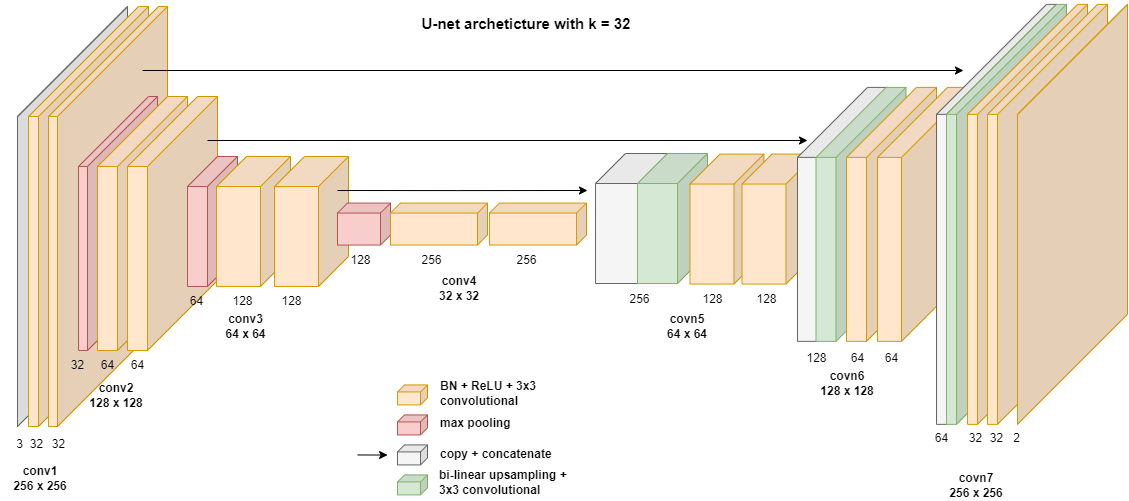

The diagram above was exported from draw.io. Its source (the exported page's mxGraphModel, read from the mxfile embedded in the PNG):
<mxGraphModel dx="1529" dy="817" grid="1" gridSize="10" guides="1" tooltips="1" connect="1" arrows="1" fold="1" page="0" pageScale="1" pageWidth="1654" pageHeight="1169" math="0" shadow="0">
  <root>
    <mxCell id="0" />
    <mxCell id="1" parent="0" />
    <mxCell id="-IOG-JnelObulEaHI8Jq-29" value="" style="shape=cube;whiteSpace=wrap;html=1;boundedLbl=1;backgroundOutline=1;darkOpacity=0.05;darkOpacity2=0.1;size=30;direction=east;flipH=1;fillColor=#f5f5f5;fontColor=#333333;strokeColor=#666666;" vertex="1" parent="1">
      <mxGeometry x="638" y="243" width="74" height="130" as="geometry" />
    </mxCell>
    <mxCell id="-IOG-JnelObulEaHI8Jq-17" value="" style="shape=cube;whiteSpace=wrap;html=1;boundedLbl=1;backgroundOutline=1;darkOpacity=0.05;darkOpacity2=0.1;size=30;direction=east;flipH=1;fillColor=#d5e8d4;strokeColor=#82b366;" vertex="1" parent="1">
      <mxGeometry x="680" y="243" width="70" height="130" as="geometry" />
    </mxCell>
    <mxCell id="-IOG-JnelObulEaHI8Jq-18" value="" style="shape=cube;whiteSpace=wrap;html=1;boundedLbl=1;backgroundOutline=1;darkOpacity=0.05;darkOpacity2=0.1;size=30;direction=east;flipH=1;fillColor=#ffe6cc;strokeColor=#d79b00;" vertex="1" parent="1">
      <mxGeometry x="732.5" y="243.56" width="74" height="130" as="geometry" />
    </mxCell>
    <mxCell id="-IOG-JnelObulEaHI8Jq-19" value="" style="shape=cube;whiteSpace=wrap;html=1;boundedLbl=1;backgroundOutline=1;darkOpacity=0.05;darkOpacity2=0.1;size=30;direction=east;flipH=1;fillColor=#ffe6cc;strokeColor=#d79b00;" vertex="1" parent="1">
      <mxGeometry x="784.5" y="243.56" width="74" height="130" as="geometry" />
    </mxCell>
    <mxCell id="-IOG-JnelObulEaHI8Jq-59" value="" style="shape=cube;whiteSpace=wrap;html=1;boundedLbl=1;backgroundOutline=1;darkOpacity=0.05;darkOpacity2=0.1;size=70;direction=east;flipH=1;fillColor=#f5f5f5;strokeColor=#666666;fontColor=#333333;" vertex="1" parent="1">
      <mxGeometry x="840" y="176.88" width="90" height="254" as="geometry" />
    </mxCell>
    <mxCell id="-IOG-JnelObulEaHI8Jq-45" value="" style="shape=cube;whiteSpace=wrap;html=1;boundedLbl=1;backgroundOutline=1;darkOpacity=0.05;darkOpacity2=0.1;size=110;direction=east;flipH=1;fillColor=#f5f5f5;strokeColor=#666666;fontColor=#333333;" vertex="1" parent="1">
      <mxGeometry x="60" y="96.06" width="110" height="420" as="geometry" />
    </mxCell>
    <mxCell id="-IOG-JnelObulEaHI8Jq-15" value="" style="shape=cube;whiteSpace=wrap;html=1;boundedLbl=1;backgroundOutline=1;darkOpacity=0.05;darkOpacity2=0.1;size=10;direction=east;flipH=1;fillColor=#ffe6cc;strokeColor=#d79b00;" vertex="1" parent="1">
      <mxGeometry x="532" y="292.56" width="97" height="42" as="geometry" />
    </mxCell>
    <mxCell id="4f-DMQIj-ya-iA7LCkDa-1" value="" style="shape=cube;whiteSpace=wrap;html=1;boundedLbl=1;backgroundOutline=1;darkOpacity=0.05;darkOpacity2=0.1;size=110;direction=east;flipH=1;fillColor=#ffe6cc;strokeColor=#d79b00;" parent="1" vertex="1">
      <mxGeometry x="71" y="96" width="120" height="420" as="geometry" />
    </mxCell>
    <mxCell id="4f-DMQIj-ya-iA7LCkDa-2" value="" style="shape=cube;whiteSpace=wrap;html=1;boundedLbl=1;backgroundOutline=1;darkOpacity=0.05;darkOpacity2=0.1;size=110;direction=east;flipH=1;fillColor=#ffe6cc;strokeColor=#d79b00;" parent="1" vertex="1">
      <mxGeometry x="91" y="96" width="119" height="420" as="geometry" />
    </mxCell>
    <mxCell id="4f-DMQIj-ya-iA7LCkDa-3" value="" style="shape=cube;whiteSpace=wrap;html=1;boundedLbl=1;backgroundOutline=1;darkOpacity=0.05;darkOpacity2=0.1;size=70;direction=east;flipH=1;fillColor=#f8cecc;strokeColor=#b85450;" parent="1" vertex="1">
      <mxGeometry x="121" y="186" width="79" height="254" as="geometry" />
    </mxCell>
    <mxCell id="4f-DMQIj-ya-iA7LCkDa-4" value="" style="shape=cube;whiteSpace=wrap;html=1;boundedLbl=1;backgroundOutline=1;darkOpacity=0.05;darkOpacity2=0.1;size=70;direction=east;flipH=1;fillColor=#ffe6cc;strokeColor=#d79b00;" parent="1" vertex="1">
      <mxGeometry x="140" y="186" width="90" height="254" as="geometry" />
    </mxCell>
    <mxCell id="4f-DMQIj-ya-iA7LCkDa-23" value="" style="shape=cube;whiteSpace=wrap;html=1;boundedLbl=1;backgroundOutline=1;darkOpacity=0.05;darkOpacity2=0.1;size=7;direction=east;flipH=1;fillColor=#ffe6cc;strokeColor=#d79b00;" parent="1" vertex="1">
      <mxGeometry x="440" y="474.40999999999997" width="30" height="20" as="geometry" />
    </mxCell>
    <mxCell id="4f-DMQIj-ya-iA7LCkDa-24" value="" style="shape=cube;whiteSpace=wrap;html=1;boundedLbl=1;backgroundOutline=1;darkOpacity=0.05;darkOpacity2=0.1;size=7;direction=east;flipH=1;fillColor=#f8cecc;strokeColor=#b85450;" parent="1" vertex="1">
      <mxGeometry x="440" y="504.4100000000001" width="30" height="20" as="geometry" />
    </mxCell>
    <mxCell id="4f-DMQIj-ya-iA7LCkDa-26" value="" style="shape=cube;whiteSpace=wrap;html=1;boundedLbl=1;backgroundOutline=1;darkOpacity=0.05;darkOpacity2=0.1;size=7;direction=east;flipH=1;fillColor=#f5f5f5;strokeColor=#666666;fontColor=#333333;" parent="1" vertex="1">
      <mxGeometry x="440" y="534.4100000000001" width="30" height="20" as="geometry" />
    </mxCell>
    <mxCell id="4f-DMQIj-ya-iA7LCkDa-28" value="" style="shape=cube;whiteSpace=wrap;html=1;boundedLbl=1;backgroundOutline=1;darkOpacity=0.05;darkOpacity2=0.1;size=7;direction=east;flipH=1;fillColor=#d5e8d4;strokeColor=#82b366;" parent="1" vertex="1">
      <mxGeometry x="440" y="564.4100000000001" width="30" height="20" as="geometry" />
    </mxCell>
    <mxCell id="4f-DMQIj-ya-iA7LCkDa-32" value="&lt;b&gt;conv3&lt;br&gt;64 x 64&lt;br&gt;&lt;/b&gt;" style="text;html=1;strokeColor=none;fillColor=none;align=center;verticalAlign=middle;whiteSpace=wrap;rounded=0;" parent="1" vertex="1">
      <mxGeometry x="262" y="400.88" width="53" height="30" as="geometry" />
    </mxCell>
    <mxCell id="4f-DMQIj-ya-iA7LCkDa-33" value="&lt;b&gt;conv4&lt;br&gt;32 x 32&lt;br&gt;&lt;/b&gt;" style="text;html=1;strokeColor=none;fillColor=none;align=center;verticalAlign=middle;whiteSpace=wrap;rounded=0;" parent="1" vertex="1">
      <mxGeometry x="472" y="355.44" width="60" height="45.44" as="geometry" />
    </mxCell>
    <mxCell id="4f-DMQIj-ya-iA7LCkDa-34" value="&lt;b&gt;covn5&lt;br&gt;64 x 64&lt;br&gt;&lt;/b&gt;" style="text;html=1;strokeColor=none;fillColor=none;align=center;verticalAlign=middle;whiteSpace=wrap;rounded=0;" parent="1" vertex="1">
      <mxGeometry x="700" y="400.88" width="60" height="30" as="geometry" />
    </mxCell>
    <mxCell id="4f-DMQIj-ya-iA7LCkDa-39" value="64" style="text;html=1;strokeColor=none;fillColor=none;align=center;verticalAlign=middle;whiteSpace=wrap;rounded=0;" parent="1" vertex="1">
      <mxGeometry x="131" y="440" width="39" height="30" as="geometry" />
    </mxCell>
    <mxCell id="4f-DMQIj-ya-iA7LCkDa-50" value="BN + ReLU + 3x3 convolutional" style="text;html=1;strokeColor=none;fillColor=none;align=left;verticalAlign=middle;whiteSpace=wrap;rounded=0;fontStyle=1" parent="1" vertex="1">
      <mxGeometry x="481" y="471.47" width="176" height="23.88" as="geometry" />
    </mxCell>
    <mxCell id="4f-DMQIj-ya-iA7LCkDa-51" value="max pooling" style="text;html=1;strokeColor=none;fillColor=none;align=left;verticalAlign=middle;whiteSpace=wrap;rounded=0;fontStyle=1" parent="1" vertex="1">
      <mxGeometry x="481" y="501.47" width="138" height="23.88" as="geometry" />
    </mxCell>
    <mxCell id="4f-DMQIj-ya-iA7LCkDa-52" value="copy + concatenate" style="text;html=1;strokeColor=none;fillColor=none;align=left;verticalAlign=middle;whiteSpace=wrap;rounded=0;fontStyle=1" parent="1" vertex="1">
      <mxGeometry x="481" y="532.53" width="138" height="23.88" as="geometry" />
    </mxCell>
    <mxCell id="4f-DMQIj-ya-iA7LCkDa-53" value="bi-linear upsampling + 3x3 convolutional" style="text;html=1;strokeColor=none;fillColor=none;align=left;verticalAlign=middle;whiteSpace=wrap;rounded=0;fontStyle=1" parent="1" vertex="1">
      <mxGeometry x="480" y="560.53" width="138" height="23.88" as="geometry" />
    </mxCell>
    <mxCell id="-IOG-JnelObulEaHI8Jq-4" value="" style="shape=cube;whiteSpace=wrap;html=1;boundedLbl=1;backgroundOutline=1;darkOpacity=0.05;darkOpacity2=0.1;size=70;direction=east;flipH=1;fillColor=#ffe6cc;strokeColor=#d79b00;" vertex="1" parent="1">
      <mxGeometry x="170" y="186" width="90" height="254" as="geometry" />
    </mxCell>
    <mxCell id="-IOG-JnelObulEaHI8Jq-6" value="" style="shape=cube;whiteSpace=wrap;html=1;boundedLbl=1;backgroundOutline=1;darkOpacity=0.05;darkOpacity2=0.1;size=30;direction=east;flipH=1;fillColor=#f8cecc;strokeColor=#b85450;" vertex="1" parent="1">
      <mxGeometry x="230" y="246" width="50" height="130" as="geometry" />
    </mxCell>
    <mxCell id="-IOG-JnelObulEaHI8Jq-8" value="" style="shape=cube;whiteSpace=wrap;html=1;boundedLbl=1;backgroundOutline=1;darkOpacity=0.05;darkOpacity2=0.1;size=30;direction=east;flipH=1;fillColor=#ffe6cc;strokeColor=#d79b00;" vertex="1" parent="1">
      <mxGeometry x="259" y="246" width="74" height="130" as="geometry" />
    </mxCell>
    <mxCell id="-IOG-JnelObulEaHI8Jq-10" value="" style="shape=cube;whiteSpace=wrap;html=1;boundedLbl=1;backgroundOutline=1;darkOpacity=0.05;darkOpacity2=0.1;size=30;direction=east;flipH=1;fillColor=#ffe6cc;strokeColor=#d79b00;" vertex="1" parent="1">
      <mxGeometry x="317" y="246" width="74" height="130" as="geometry" />
    </mxCell>
    <mxCell id="-IOG-JnelObulEaHI8Jq-11" value="" style="shape=cube;whiteSpace=wrap;html=1;boundedLbl=1;backgroundOutline=1;darkOpacity=0.05;darkOpacity2=0.1;size=10;direction=east;flipH=1;fillColor=#f8cecc;strokeColor=#b85450;" vertex="1" parent="1">
      <mxGeometry x="380" y="292.56" width="53" height="42" as="geometry" />
    </mxCell>
    <mxCell id="-IOG-JnelObulEaHI8Jq-16" value="" style="shape=cube;whiteSpace=wrap;html=1;boundedLbl=1;backgroundOutline=1;darkOpacity=0.05;darkOpacity2=0.1;size=10;direction=east;flipH=1;fillColor=#ffe6cc;strokeColor=#d79b00;" vertex="1" parent="1">
      <mxGeometry x="433" y="292.56" width="97" height="42" as="geometry" />
    </mxCell>
    <mxCell id="-IOG-JnelObulEaHI8Jq-32" style="edgeStyle=orthogonalEdgeStyle;rounded=0;orthogonalLoop=1;jettySize=auto;html=1;" edge="1" parent="1">
      <mxGeometry relative="1" as="geometry">
        <mxPoint x="380" y="280" as="sourcePoint" />
        <mxPoint x="630" y="280" as="targetPoint" />
        <Array as="points">
          <mxPoint x="500" y="280" />
          <mxPoint x="500" y="280" />
        </Array>
      </mxGeometry>
    </mxCell>
    <mxCell id="-IOG-JnelObulEaHI8Jq-33" value="128" style="text;html=1;strokeColor=none;fillColor=none;align=center;verticalAlign=middle;whiteSpace=wrap;rounded=0;" vertex="1" parent="1">
      <mxGeometry x="374" y="334.56" width="59" height="30" as="geometry" />
    </mxCell>
    <mxCell id="-IOG-JnelObulEaHI8Jq-34" value="64" style="text;html=1;strokeColor=none;fillColor=none;align=center;verticalAlign=middle;whiteSpace=wrap;rounded=0;" vertex="1" parent="1">
      <mxGeometry x="210" y="376" width="59" height="30" as="geometry" />
    </mxCell>
    <mxCell id="-IOG-JnelObulEaHI8Jq-35" value="128" style="text;html=1;strokeColor=none;fillColor=none;align=center;verticalAlign=middle;whiteSpace=wrap;rounded=0;" vertex="1" parent="1">
      <mxGeometry x="256" y="376" width="59" height="30" as="geometry" />
    </mxCell>
    <mxCell id="-IOG-JnelObulEaHI8Jq-36" value="128" style="text;html=1;strokeColor=none;fillColor=none;align=center;verticalAlign=middle;whiteSpace=wrap;rounded=0;" vertex="1" parent="1">
      <mxGeometry x="305.5" y="376" width="59" height="30" as="geometry" />
    </mxCell>
    <mxCell id="-IOG-JnelObulEaHI8Jq-38" value="64" style="text;html=1;strokeColor=none;fillColor=none;align=center;verticalAlign=middle;whiteSpace=wrap;rounded=0;" vertex="1" parent="1">
      <mxGeometry x="161" y="440" width="39" height="30" as="geometry" />
    </mxCell>
    <mxCell id="-IOG-JnelObulEaHI8Jq-41" value="32" style="text;html=1;strokeColor=none;fillColor=none;align=center;verticalAlign=middle;whiteSpace=wrap;rounded=0;" vertex="1" parent="1">
      <mxGeometry x="101" y="440" width="39" height="30" as="geometry" />
    </mxCell>
    <mxCell id="-IOG-JnelObulEaHI8Jq-42" value="32" style="text;html=1;strokeColor=none;fillColor=none;align=center;verticalAlign=middle;whiteSpace=wrap;rounded=0;" vertex="1" parent="1">
      <mxGeometry x="82" y="519.06" width="39" height="30" as="geometry" />
    </mxCell>
    <mxCell id="-IOG-JnelObulEaHI8Jq-43" value="32" style="text;html=1;strokeColor=none;fillColor=none;align=center;verticalAlign=middle;whiteSpace=wrap;rounded=0;" vertex="1" parent="1">
      <mxGeometry x="60" y="519.06" width="39" height="30" as="geometry" />
    </mxCell>
    <mxCell id="-IOG-JnelObulEaHI8Jq-46" value="3" style="text;html=1;strokeColor=none;fillColor=none;align=center;verticalAlign=middle;whiteSpace=wrap;rounded=0;" vertex="1" parent="1">
      <mxGeometry x="43" y="519.06" width="39" height="30" as="geometry" />
    </mxCell>
    <mxCell id="-IOG-JnelObulEaHI8Jq-49" value="256" style="text;html=1;strokeColor=none;fillColor=none;align=center;verticalAlign=middle;whiteSpace=wrap;rounded=0;" vertex="1" parent="1">
      <mxGeometry x="445.5" y="334.56" width="59" height="30" as="geometry" />
    </mxCell>
    <mxCell id="-IOG-JnelObulEaHI8Jq-50" value="256" style="text;html=1;strokeColor=none;fillColor=none;align=center;verticalAlign=middle;whiteSpace=wrap;rounded=0;" vertex="1" parent="1">
      <mxGeometry x="539.5" y="334.56" width="59" height="30" as="geometry" />
    </mxCell>
    <mxCell id="-IOG-JnelObulEaHI8Jq-53" value="&lt;b&gt;conv2&lt;br&gt;128 x 128&lt;br&gt;&lt;/b&gt;" style="text;html=1;strokeColor=none;fillColor=none;align=center;verticalAlign=middle;whiteSpace=wrap;rounded=0;" vertex="1" parent="1">
      <mxGeometry x="121" y="470" width="76" height="30" as="geometry" />
    </mxCell>
    <mxCell id="-IOG-JnelObulEaHI8Jq-54" value="&lt;b&gt;conv1&lt;br&gt;256 x 256&lt;br&gt;&lt;/b&gt;" style="text;html=1;strokeColor=none;fillColor=none;align=center;verticalAlign=middle;whiteSpace=wrap;rounded=0;" vertex="1" parent="1">
      <mxGeometry x="45" y="552.94" width="76" height="30" as="geometry" />
    </mxCell>
    <mxCell id="-IOG-JnelObulEaHI8Jq-56" value="256" style="text;html=1;strokeColor=none;fillColor=none;align=center;verticalAlign=middle;whiteSpace=wrap;rounded=0;" vertex="1" parent="1">
      <mxGeometry x="653" y="373.56" width="59" height="30" as="geometry" />
    </mxCell>
    <mxCell id="-IOG-JnelObulEaHI8Jq-57" value="128" style="text;html=1;strokeColor=none;fillColor=none;align=center;verticalAlign=middle;whiteSpace=wrap;rounded=0;" vertex="1" parent="1">
      <mxGeometry x="725.5" y="373.56" width="59" height="30" as="geometry" />
    </mxCell>
    <mxCell id="-IOG-JnelObulEaHI8Jq-58" value="128" style="text;html=1;strokeColor=none;fillColor=none;align=center;verticalAlign=middle;whiteSpace=wrap;rounded=0;" vertex="1" parent="1">
      <mxGeometry x="780" y="373.56" width="59" height="30" as="geometry" />
    </mxCell>
    <mxCell id="-IOG-JnelObulEaHI8Jq-60" value="" style="shape=cube;whiteSpace=wrap;html=1;boundedLbl=1;backgroundOutline=1;darkOpacity=0.05;darkOpacity2=0.1;size=70;direction=east;flipH=1;fillColor=#d5e8d4;strokeColor=#82b366;" vertex="1" parent="1">
      <mxGeometry x="858.5" y="176.88" width="90" height="254" as="geometry" />
    </mxCell>
    <mxCell id="-IOG-JnelObulEaHI8Jq-61" value="" style="shape=cube;whiteSpace=wrap;html=1;boundedLbl=1;backgroundOutline=1;darkOpacity=0.05;darkOpacity2=0.1;size=70;direction=east;flipH=1;fillColor=#ffe6cc;strokeColor=#d79b00;" vertex="1" parent="1">
      <mxGeometry x="889" y="176.88" width="90" height="254" as="geometry" />
    </mxCell>
    <mxCell id="-IOG-JnelObulEaHI8Jq-62" value="" style="shape=cube;whiteSpace=wrap;html=1;boundedLbl=1;backgroundOutline=1;darkOpacity=0.05;darkOpacity2=0.1;size=70;direction=east;flipH=1;fillColor=#ffe6cc;strokeColor=#d79b00;" vertex="1" parent="1">
      <mxGeometry x="920" y="176.88" width="94" height="254" as="geometry" />
    </mxCell>
    <mxCell id="-IOG-JnelObulEaHI8Jq-63" style="edgeStyle=orthogonalEdgeStyle;rounded=0;orthogonalLoop=1;jettySize=auto;html=1;" edge="1" parent="1">
      <mxGeometry relative="1" as="geometry">
        <mxPoint x="250" y="230" as="sourcePoint" />
        <mxPoint x="850" y="230" as="targetPoint" />
      </mxGeometry>
    </mxCell>
    <mxCell id="-IOG-JnelObulEaHI8Jq-64" style="edgeStyle=orthogonalEdgeStyle;rounded=0;orthogonalLoop=1;jettySize=auto;html=1;" edge="1" parent="1">
      <mxGeometry relative="1" as="geometry">
        <mxPoint x="400" y="544.47" as="sourcePoint" />
        <mxPoint x="430" y="544.9000000000001" as="targetPoint" />
      </mxGeometry>
    </mxCell>
    <mxCell id="-IOG-JnelObulEaHI8Jq-65" value="128" style="text;html=1;strokeColor=none;fillColor=none;align=center;verticalAlign=middle;whiteSpace=wrap;rounded=0;" vertex="1" parent="1">
      <mxGeometry x="830" y="432.94" width="59" height="30" as="geometry" />
    </mxCell>
    <mxCell id="-IOG-JnelObulEaHI8Jq-66" value="64" style="text;html=1;strokeColor=none;fillColor=none;align=center;verticalAlign=middle;whiteSpace=wrap;rounded=0;" vertex="1" parent="1">
      <mxGeometry x="871" y="432.94" width="59" height="30" as="geometry" />
    </mxCell>
    <mxCell id="-IOG-JnelObulEaHI8Jq-67" value="64" style="text;html=1;strokeColor=none;fillColor=none;align=center;verticalAlign=middle;whiteSpace=wrap;rounded=0;" vertex="1" parent="1">
      <mxGeometry x="904.5" y="432.94" width="59" height="30" as="geometry" />
    </mxCell>
    <mxCell id="-IOG-JnelObulEaHI8Jq-24" value="" style="shape=cube;whiteSpace=wrap;html=1;boundedLbl=1;backgroundOutline=1;darkOpacity=0.05;darkOpacity2=0.1;size=110;direction=east;flipH=1;fillColor=#f5f5f5;strokeColor=#666666;fontColor=#333333;" vertex="1" parent="1">
      <mxGeometry x="979" y="93.88" width="120" height="420" as="geometry" />
    </mxCell>
    <mxCell id="-IOG-JnelObulEaHI8Jq-69" value="" style="shape=cube;whiteSpace=wrap;html=1;boundedLbl=1;backgroundOutline=1;darkOpacity=0.05;darkOpacity2=0.1;size=110;direction=east;flipH=1;fillColor=#d5e8d4;strokeColor=#82b366;" vertex="1" parent="1">
      <mxGeometry x="989" y="93.88" width="120" height="420" as="geometry" />
    </mxCell>
    <mxCell id="-IOG-JnelObulEaHI8Jq-25" value="" style="shape=cube;whiteSpace=wrap;html=1;boundedLbl=1;backgroundOutline=1;darkOpacity=0.05;darkOpacity2=0.1;size=110;direction=east;flipH=1;fillColor=#ffe6cc;strokeColor=#d79b00;" vertex="1" parent="1">
      <mxGeometry x="1010" y="93.88" width="120" height="420" as="geometry" />
    </mxCell>
    <mxCell id="-IOG-JnelObulEaHI8Jq-26" value="" style="shape=cube;whiteSpace=wrap;html=1;boundedLbl=1;backgroundOutline=1;darkOpacity=0.05;darkOpacity2=0.1;size=110;direction=east;flipH=1;fillColor=#ffe6cc;strokeColor=#d79b00;" vertex="1" parent="1">
      <mxGeometry x="1030" y="93.88" width="120" height="420" as="geometry" />
    </mxCell>
    <mxCell id="-IOG-JnelObulEaHI8Jq-71" value="" style="shape=cube;whiteSpace=wrap;html=1;boundedLbl=1;backgroundOutline=1;darkOpacity=0.05;darkOpacity2=0.1;size=110;direction=east;flipH=1;fillColor=#ffe6cc;strokeColor=#d79b00;" vertex="1" parent="1">
      <mxGeometry x="1060" y="93.88" width="110" height="420" as="geometry" />
    </mxCell>
    <mxCell id="-IOG-JnelObulEaHI8Jq-72" style="edgeStyle=orthogonalEdgeStyle;rounded=0;orthogonalLoop=1;jettySize=auto;html=1;" edge="1" parent="1">
      <mxGeometry relative="1" as="geometry">
        <mxPoint x="185.00000000000023" y="160" as="sourcePoint" />
        <mxPoint x="1006" y="160" as="targetPoint" />
      </mxGeometry>
    </mxCell>
    <mxCell id="-IOG-JnelObulEaHI8Jq-73" value="&lt;b&gt;covn6&lt;br&gt;128 x 128&lt;br&gt;&lt;/b&gt;" style="text;html=1;strokeColor=none;fillColor=none;align=center;verticalAlign=middle;whiteSpace=wrap;rounded=0;" vertex="1" parent="1">
      <mxGeometry x="860" y="457.94" width="60" height="30" as="geometry" />
    </mxCell>
    <mxCell id="-IOG-JnelObulEaHI8Jq-74" value="&lt;b&gt;covn7&lt;br&gt;256 x 256&lt;br&gt;&lt;/b&gt;" style="text;html=1;strokeColor=none;fillColor=none;align=center;verticalAlign=middle;whiteSpace=wrap;rounded=0;" vertex="1" parent="1">
      <mxGeometry x="989" y="560" width="60" height="30" as="geometry" />
    </mxCell>
    <mxCell id="-IOG-JnelObulEaHI8Jq-75" value="64" style="text;html=1;strokeColor=none;fillColor=none;align=center;verticalAlign=middle;whiteSpace=wrap;rounded=0;" vertex="1" parent="1">
      <mxGeometry x="955" y="512.94" width="59" height="30" as="geometry" />
    </mxCell>
    <mxCell id="-IOG-JnelObulEaHI8Jq-76" value="32" style="text;html=1;strokeColor=none;fillColor=none;align=center;verticalAlign=middle;whiteSpace=wrap;rounded=0;" vertex="1" parent="1">
      <mxGeometry x="989" y="512.94" width="59" height="30" as="geometry" />
    </mxCell>
    <mxCell id="-IOG-JnelObulEaHI8Jq-78" value="32" style="text;html=1;strokeColor=none;fillColor=none;align=center;verticalAlign=middle;whiteSpace=wrap;rounded=0;" vertex="1" parent="1">
      <mxGeometry x="1009.5" y="512.94" width="59" height="30" as="geometry" />
    </mxCell>
    <mxCell id="-IOG-JnelObulEaHI8Jq-80" value="2" style="text;html=1;strokeColor=none;fillColor=none;align=center;verticalAlign=middle;whiteSpace=wrap;rounded=0;" vertex="1" parent="1">
      <mxGeometry x="1030" y="512.94" width="59" height="30" as="geometry" />
    </mxCell>
    <mxCell id="-IOG-JnelObulEaHI8Jq-81" value="&lt;b style=&quot;font-size: 15px;&quot;&gt;U-net archeticture with k = 32&lt;br style=&quot;font-size: 15px;&quot;&gt;&lt;/b&gt;" style="text;html=1;strokeColor=none;fillColor=none;align=center;verticalAlign=middle;whiteSpace=wrap;rounded=0;fontSize=15;" vertex="1" parent="1">
      <mxGeometry x="444" y="90" width="250" height="45.44" as="geometry" />
    </mxCell>
  </root>
</mxGraphModel>